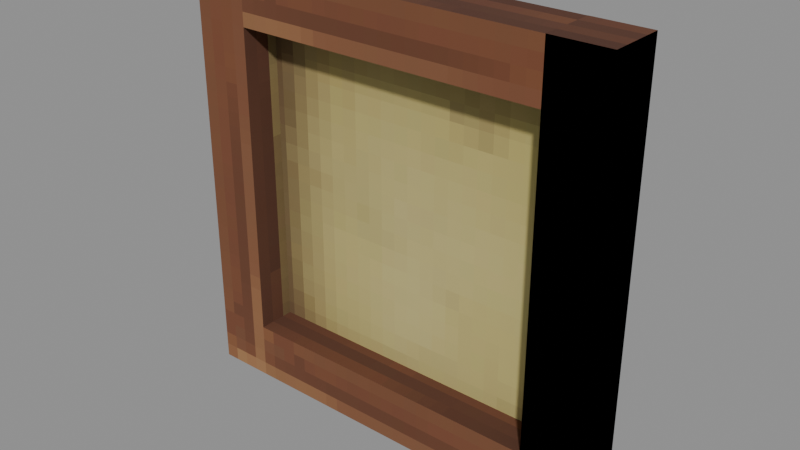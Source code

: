 # Source: Decorative_Sets_Village_Painting.blend  (saved by Blender 5.0.119; exported with 4.5.12 LTS)
import bpy
from mathutils import Matrix  # noqa: F401  (used for matrix-valued properties, if any)

bpy.ops.wm.read_factory_settings(use_empty=True)
scene = bpy.context.scene
scene.name = 'Scene'

# ---- collections
col_widgets = bpy.data.collections.new('Widgets'); scene.collection.children.link(col_widgets)
col_widgets.hide_viewport = True

# ---- images (referenced by path relative to the original .blend; pixels are not part of the script)
import os
ASSET_DIR = os.environ.get("B2B_ASSET_DIR", "")  # directory of the original .blend (textures are referenced by path, not embedded)
HERE = os.path.dirname(os.path.abspath(__file__))  # packed textures are extracted next to this script under _unpacked/

def load_image(name, relpath, width, height, colorspace="sRGB"):
    """Load a texture the original file referenced (path relative to the .blend, or extracted next to this script)."""
    p = next((c for c in (os.path.join(HERE, relpath), os.path.join(ASSET_DIR, relpath)) if relpath and os.path.exists(c)), "")
    if p:
        img = bpy.data.images.load(p, check_existing=True)
        img.name = name
    else:  # same state as the original file: an image datablock whose file is absent (Cycles renders it pink)
        img = bpy.data.images.new(name, width, height)
        img.source = "FILE"
        img.filepath = "//" + (relpath or name)
    img.colorspace_settings.name = colorspace
    return img
img_image_0 = load_image('Image_0', '_unpacked/Image_0.a3fa6071.png', 64, 64, 'sRGB')

# ---- materials (node trees are filled in below, after node groups)
mat_material_0 = bpy.data.materials.new('Material_0')

# ---- material node trees
mat_material_0.use_nodes = True; mat_material_0.node_tree.nodes.clear()
_N = mat_material_0.node_tree.nodes; _L = mat_material_0.node_tree.links
n0 = _N.new('ShaderNodeBsdfPrincipled'); n0.name = 'Principled BSDF'; n0.location = (10, 300)
n0.inputs[2].default_value = 1.0
n1 = _N.new('ShaderNodeOutputMaterial'); n1.name = 'Material Output'; n1.location = (300, 300)
n2 = _N.new('NodeFrame'); n2.name = 'Frame'; n2.location = (0, 0)
n2.label = 'Alpha Clip'
n2.width = 150
n3 = _N.new('ShaderNodeMath'); n3.name = 'Math'; n3.location = (-340, -20)
n3.operation = 'SUBTRACT'
n3.inputs[0].default_value = 1.0
n4 = _N.new('ShaderNodeMath'); n4.name = 'Math.001'; n4.location = (-540, -20)
n4.operation = 'LESS_THAN'
n4.inputs[1].default_value = 0.05
n5 = _N.new('ShaderNodeTexImage'); n5.name = 'Image Texture'; n5.location = (-840, 210)
n5.label = 'BASE COLOR'
n5.image = img_image_0
n5.interpolation = 'Closest'
n5.extension = 'EXTEND'
n3.parent = n2
n4.parent = n2
_L.new(n0.outputs[0], n1.inputs[0])
_L.new(n3.outputs[0], n0.inputs[4])
_L.new(n4.outputs[0], n3.inputs[1])
_L.new(n5.outputs[0], n0.inputs[0])
_L.new(n5.outputs[1], n4.inputs[0])
n1.is_active_output = True

# ---- meshes
me_mesh_0 = bpy.data.meshes.new('Mesh_0')
me_mesh_0.from_pydata([(-0.6875, 0.125, 0.125), (0.6875, 0.125, 0.125), (-0.6875, -0.125, 0.125), (0.6875, -0.125, 0.125), (-0.6875, -0.125, -0.125), (0.6875, -0.125, -0.125), (-0.6875, 0.125, -0.125), (0.6875, 0.125, -0.125), (-0.6875, -0.125, 0.125), (0.6875, -0.125, 0.125), (-0.6875, -0.125, -0.125), (0.6875, -0.125, -0.125), (0.6875, 0.125, 0.125), (-0.6875, 0.125, 0.125), (0.6875, 0.125, -0.125), (-0.6875, 0.125, -0.125)], [], [(0, 2, 1), (2, 3, 1), (4, 6, 5), (6, 7, 5), (8, 10, 9), (10, 11, 9), (12, 14, 13), (14, 15, 13)])
_uv = me_mesh_0.uv_layers.new(name='UVMap')
_uv.uv.foreach_set('vector', [0.0, 0.9062, 0.0, 0.8438, 0.3438, 0.9062, 0.0, 0.8438, 0.3438, 0.8438, 0.3438, 0.9062, 0.0, 0.8438, 0.0, 0.7812, 0.3438, 0.8438, 0.0, 0.7812, 0.3438, 0.7812, 0.3438, 0.8438, 0.03125, 1.0, 0.03125, 0.9375, 0.375, 1.0, 0.03125, 0.9375, 0.375, 0.9375, 0.375, 1.0, 0.03125, 1.0, 0.03125, 0.9375, 0.375, 1.0, 0.03125, 0.9375, 0.375, 0.9375, 0.375, 1.0])
me_mesh_0.materials.append(mat_material_0)
me_mesh_0.update()
me_mesh_0.normals_split_custom_set([tuple(v) for v in zip(*[iter([0.0, 0.0, 1.0, 0.0, 0.0, 1.0, 0.0, 0.0, 1.0, 0.0, 0.0, 1.0, 0.0, 0.0, 1.0, 0.0, 0.0, 1.0, 0.0, 0.0, -1.0, 0.0, 0.0, -1.0, 0.0, 0.0, -1.0, 0.0, 0.0, -1.0, 0.0, 0.0, -1.0, 0.0, 0.0, -1.0, 0.0, -1.0, 0.0, 0.0, -1.0, 0.0, 0.0, -1.0, 0.0, 0.0, -1.0, 0.0, 0.0, -1.0, 0.0, 0.0, -1.0, 0.0, 0.0, 1.0, 0.0, 0.0, 1.0, 0.0, 0.0, 1.0, 0.0, 0.0, 1.0, 0.0, 0.0, 1.0, 0.0, 0.0, 1.0, 0.0])] * 3)])
me_mesh_1 = bpy.data.meshes.new('Mesh_1')
me_mesh_1.from_pydata([(-0.6875, 0.125, 0.125), (0.6875, 0.125, 0.125), (-0.6875, -0.125, 0.125), (0.6875, -0.125, 0.125), (-0.6875, -0.125, -0.125), (0.6875, -0.125, -0.125), (-0.6875, 0.125, -0.125), (0.6875, 0.125, -0.125), (-0.6875, -0.125, 0.125), (0.6875, -0.125, 0.125), (-0.6875, -0.125, -0.125), (0.6875, -0.125, -0.125), (0.6875, 0.125, 0.125), (-0.6875, 0.125, 0.125), (0.6875, 0.125, -0.125), (-0.6875, 0.125, -0.125)], [], [(0, 2, 1), (2, 3, 1), (4, 6, 5), (6, 7, 5), (8, 10, 9), (10, 11, 9), (12, 14, 13), (14, 15, 13)])
_uv = me_mesh_1.uv_layers.new(name='UVMap')
_uv.uv.foreach_set('vector', [0.0, 0.9062, 0.0, 0.8438, 0.3438, 0.9062, 0.0, 0.8438, 0.3438, 0.8438, 0.3438, 0.9062, 0.0, 0.8438, 0.0, 0.7812, 0.3438, 0.8438, 0.0, 0.7812, 0.3438, 0.7812, 0.3438, 0.8438, 0.01562, 1.0, 0.01562, 0.9375, 0.3594, 1.0, 0.01562, 0.9375, 0.3594, 0.9375, 0.3594, 1.0, 0.01562, 0.9375, 0.01562, 1.0, 0.3594, 0.9375, 0.01562, 1.0, 0.3594, 1.0, 0.3594, 0.9375])
me_mesh_1.materials.append(mat_material_0)
me_mesh_1.update()
me_mesh_1.normals_split_custom_set([tuple(v) for v in zip(*[iter([0.0, 0.0, 1.0, 0.0, 0.0, 1.0, 0.0, 0.0, 1.0, 0.0, 0.0, 1.0, 0.0, 0.0, 1.0, 0.0, 0.0, 1.0, 0.0, 0.0, -1.0, 0.0, 0.0, -1.0, 0.0, 0.0, -1.0, 0.0, 0.0, -1.0, 0.0, 0.0, -1.0, 0.0, 0.0, -1.0, 0.0, -1.0, 0.0, 0.0, -1.0, 0.0, 0.0, -1.0, 0.0, 0.0, -1.0, 0.0, 0.0, -1.0, 0.0, 0.0, -1.0, 0.0, 0.0, 1.0, 0.0, 0.0, 1.0, 0.0, 0.0, 1.0, 0.0, 0.0, 1.0, 0.0, 0.0, 1.0, 0.0, 0.0, 1.0, 0.0])] * 3)])
me_mesh_2 = bpy.data.meshes.new('Mesh_2')
me_mesh_2.from_pydata([(0.9375, -0.125, 0.125), (0.9375, 0.125, 0.125), (0.9375, -0.125, -0.125), (0.9375, 0.125, -0.125), (-0.9375, 0.125, 0.125), (-0.9375, -0.125, 0.125), (-0.9375, 0.125, -0.125), (-0.9375, -0.125, -0.125), (-0.9375, 0.125, 0.125), (0.9375, 0.125, 0.125), (-0.9375, -0.125, 0.125), (0.9375, -0.125, 0.125), (-0.9375, -0.125, -0.125), (0.9375, -0.125, -0.125), (-0.9375, 0.125, -0.125), (0.9375, 0.125, -0.125), (-0.9375, -0.125, 0.125), (0.9375, -0.125, 0.125), (-0.9375, -0.125, -0.125), (0.9375, -0.125, -0.125), (0.9375, 0.125, 0.125), (-0.9375, 0.125, 0.125), (0.9375, 0.125, -0.125), (-0.9375, 0.125, -0.125)], [], [(0, 2, 1), (2, 3, 1), (4, 6, 5), (6, 7, 5), (8, 10, 9), (10, 11, 9), (12, 14, 13), (14, 15, 13), (16, 18, 17), (18, 19, 17), (20, 22, 21), (22, 23, 21)])
_uv = me_mesh_2.uv_layers.new(name='UVMap')
_uv.uv.foreach_set('vector', [0.0625, 0.9062, 0.0, 0.9062, 0.0625, 0.8438, 0.0, 0.9062, 0.0, 0.8438, 0.0625, 0.8438, 0.0, 0.8438, 0.0, 0.7812, 0.0625, 0.8438, 0.0, 0.7812, 0.0625, 0.7812, 0.0625, 0.8438, 0.0, 0.8438, 0.0, 0.7812, 0.4688, 0.8438, 0.0, 0.7812, 0.4688, 0.7812, 0.4688, 0.8438, 0.0, 0.8438, 0.0, 0.7812, 0.4688, 0.8438, 0.0, 0.7812, 0.4688, 0.7812, 0.4688, 0.8438, 0.0, 1.0, 0.0, 0.9375, 0.4688, 1.0, 0.0, 0.9375, 0.4688, 0.9375, 0.4688, 1.0, 0.0, 1.0, 0.0, 0.9375, 0.4688, 1.0, 0.0, 0.9375, 0.4688, 0.9375, 0.4688, 1.0])
me_mesh_2.materials.append(mat_material_0)
me_mesh_2.update()
me_mesh_2.normals_split_custom_set([tuple(v) for v in zip(*[iter([1.0, 0.0, 0.0, 1.0, 0.0, 0.0, 1.0, 0.0, 0.0, 1.0, 0.0, 0.0, 1.0, 0.0, 0.0, 1.0, 0.0, 0.0, -1.0, 0.0, 0.0, -1.0, 0.0, 0.0, -1.0, 0.0, 0.0, -1.0, 0.0, 0.0, -1.0, 0.0, 0.0, -1.0, 0.0, 0.0, 3.179e-08, 0.0, 1.0, 3.179e-08, 0.0, 1.0, 3.179e-08, 0.0, 1.0, 3.974e-08, 0.0, 1.0, 3.974e-08, 0.0, 1.0, 3.974e-08, 0.0, 1.0, -3.974e-08, 0.0, -1.0, -3.974e-08, 0.0, -1.0, -3.974e-08, 0.0, -1.0, -3.179e-08, 0.0, -1.0, -3.179e-08, 0.0, -1.0, -3.179e-08, 0.0, -1.0, 0.0, -1.0, 0.0, 0.0, -1.0, 0.0, 0.0, -1.0, 0.0, 0.0, -1.0, 0.0, 0.0, -1.0, 0.0, 0.0, -1.0, 0.0, 0.0, 1.0, 0.0, 0.0, 1.0, 0.0, 0.0, 1.0, 0.0, 0.0, 1.0, 0.0, 0.0, 1.0, 0.0, 0.0, 1.0, 0.0])] * 3)])
me_mesh_3 = bpy.data.meshes.new('Mesh_3')
me_mesh_3.from_pydata([(-0.9375, -0.125, 0.125), (-0.9375, 0.125, 0.125), (-0.9375, -0.125, -0.125), (-0.9375, 0.125, -0.125), (0.9375, 0.125, 0.125), (0.9375, -0.125, 0.125), (0.9375, 0.125, -0.125), (0.9375, -0.125, -0.125), (0.9375, 0.125, 0.125), (-0.9375, 0.125, 0.125), (0.9375, -0.125, 0.125), (-0.9375, -0.125, 0.125), (0.9375, -0.125, -0.125), (-0.9375, -0.125, -0.125), (0.9375, 0.125, -0.125), (-0.9375, 0.125, -0.125), (0.9375, -0.125, 0.125), (-0.9375, -0.125, 0.125), (0.9375, -0.125, -0.125), (-0.9375, -0.125, -0.125), (-0.9375, 0.125, 0.125), (0.9375, 0.125, 0.125), (-0.9375, 0.125, -0.125), (0.9375, 0.125, -0.125)], [], [(0, 2, 1), (2, 3, 1), (4, 6, 5), (6, 7, 5), (8, 10, 9), (10, 11, 9), (12, 14, 13), (14, 15, 13), (16, 18, 17), (18, 19, 17), (20, 22, 21), (22, 23, 21)])
me_mesh_3.polygons.foreach_set('use_smooth', [0, 0, 0, 0, 1, 1, 1, 1, 1, 1, 1, 1])
_uv = me_mesh_3.uv_layers.new(name='UVMap')
_uv.uv.foreach_set('vector', [0.0625, 0.9062, 0.0, 0.9062, 0.0625, 0.8438, 0.0, 0.9062, 0.0, 0.8438, 0.0625, 0.8438, 0.01562, 0.8438, 0.01562, 0.7812, 0.07812, 0.8438, 0.01562, 0.7812, 0.07812, 0.7812, 0.07812, 0.8438, 0.0, 0.8438, 0.0, 0.7812, 0.4688, 0.8438, 0.0, 0.7812, 0.4688, 0.7812, 0.4688, 0.8438, 0.0, 0.8438, 0.0, 0.7812, 0.4688, 0.8438, 0.0, 0.7812, 0.4688, 0.7812, 0.4688, 0.8438, 0.0, 1.0, 0.0, 0.9375, 0.4688, 1.0, 0.0, 0.9375, 0.4688, 0.9375, 0.4688, 1.0, 0.0, 1.0, 0.0, 0.9375, 0.4688, 1.0, 0.0, 0.9375, 0.4688, 0.9375, 0.4688, 1.0])
me_mesh_3.materials.append(mat_material_0)
me_mesh_3.update()
me_mesh_3.normals_split_custom_set([tuple(v) for v in zip(*[iter([1.0, 0.0, 0.0, 1.0, 0.0, 0.0, 1.0, 0.0, 0.0, 1.0, 0.0, 0.0, 1.0, 0.0, 0.0, 1.0, 0.0, 0.0, -1.0, 0.0, 0.0, -1.0, 0.0, 0.0, -1.0, 0.0, 0.0, -1.0, 0.0, 0.0, -1.0, 0.0, 0.0, -1.0, 0.0, 0.0, -4.78e-05, 2.088e-12, 1.0, -4.78e-05, 0.0, 1.0, 4.773e-05, 0.0, 1.0, -4.78e-05, 0.0, 1.0, 4.773e-05, -2.088e-12, 1.0, 4.773e-05, 0.0, 1.0, -4.773e-05, -2.088e-12, -1.0, -4.773e-05, 0.0, -1.0, 4.78e-05, 0.0, -1.0, -4.773e-05, 0.0, -1.0, 4.78e-05, 2.088e-12, -1.0, 4.78e-05, 0.0, -1.0, -4.777e-05, -1.0, -5.697e-13, 6.074e-12, -1.0, 4.777e-05, -6.074e-12, -1.0, -4.777e-05, 6.074e-12, -1.0, 4.777e-05, 4.777e-05, -1.0, 5.697e-13, -6.074e-12, -1.0, -4.777e-05, 4.777e-05, 1.0, 7.783e-12, -1.139e-12, 1.0, 4.777e-05, 1.139e-12, 1.0, -4.777e-05, -1.139e-12, 1.0, 4.777e-05, -4.777e-05, 1.0, -7.783e-12, 1.139e-12, 1.0, -4.777e-05])] * 3)])
me_mesh_4 = bpy.data.meshes.new('Mesh_4')
me_mesh_4.from_pydata([(-0.724, -6.25e-05, 0.7064), (0.724, -6.25e-05, 0.7064), (-0.724, -6.25e-05, -0.7064), (0.724, -6.25e-05, -0.7064)], [], [(0, 2, 1), (2, 3, 1)])
_uv = me_mesh_4.uv_layers.new(name='UVMap')
_uv.uv.foreach_set('vector', [0.0, 0.7812, 0.0, 0.5, 0.3438, 0.7812, 0.0, 0.5, 0.3438, 0.5, 0.3438, 0.7812])
me_mesh_4.materials.append(mat_material_0)
me_mesh_4.update()
me_mesh_4.normals_split_custom_set([tuple(v) for v in zip(*[iter([0.0, -1.0, 0.0, 0.0, -1.0, 0.0, 0.0, -1.0, 0.0, 0.0, -1.0, 0.0, 0.0, -1.0, 0.0, 0.0, -1.0, 0.0])] * 3)])
me_plane = bpy.data.meshes.new('Plane')
me_plane.from_pydata([(-1.0, -6.123e-17, -1.0), (1.0, -6.123e-17, -1.0), (-1.0, 6.123e-17, 1.0), (1.0, 6.123e-17, 1.0)], [], [(0, 1, 3, 2)])
_uv = me_plane.uv_layers.new(name='UVMap')
_uv.uv.foreach_set('vector', [0.0, 0.0, 1.0, 0.0, 1.0, 1.0, 0.0, 1.0])
me_plane.update()
arm_armature = bpy.data.armatures.new('Armature')  # bones are not reproduced
arm_armature_001 = bpy.data.armatures.new('Armature.001')  # bones are not reproduced
arm_armature_002 = bpy.data.armatures.new('Armature.002')  # bones are not reproduced
arm_armature_003 = bpy.data.armatures.new('Armature.003')  # bones are not reproduced
arm_armature_004 = bpy.data.armatures.new('Armature.004')  # bones are not reproduced

# ---- objects
ob_frame1 = bpy.data.objects.new('Frame1', arm_armature)
ob_mesh_0 = bpy.data.objects.new('Mesh_0', me_mesh_0)
ob_frame1_001 = bpy.data.objects.new('Frame1.001', arm_armature_001)
ob_mesh_1 = bpy.data.objects.new('Mesh_1', me_mesh_1)
ob_frame1_002 = bpy.data.objects.new('Frame1.002', arm_armature_002)
ob_mesh_2 = bpy.data.objects.new('Mesh_2', me_mesh_2)
ob_frame1_003 = bpy.data.objects.new('Frame1.003', arm_armature_003)
ob_mesh_3 = bpy.data.objects.new('Mesh_3', me_mesh_3)
ob_rear = bpy.data.objects.new('Rear', arm_armature_004)
ob_mesh_4 = bpy.data.objects.new('Mesh_4', me_mesh_4)
ob_wgt_rear = bpy.data.objects.new('WGT-Rear', me_plane)

# ---- transforms, parenting, visibility, modifiers, constraints
ob_frame1.location = (0.0, 0.875, 1.812)
ob_frame1.rotation_mode = 'QUATERNION'
ob_frame1.rotation_quaternion = (1.0, 0.0, 0.0, 0.0)
ob_frame1.show_in_front = True
ob_mesh_0.parent = ob_frame1
ob_mesh_0.location = (0.0, 0.0, 0.0)
ob_mesh_0.rotation_mode = 'QUATERNION'
ob_mesh_0.rotation_quaternion = (1.0, 0.0, 0.0, 0.0)
_vg = ob_mesh_0.vertex_groups.new(name='Frame1')
_vg.add([0, 1, 2, 3, 4, 5, 6, 7, 8, 9, 10, 11, 12, 13, 14, 15], 1.0, 'REPLACE')
_m = ob_mesh_0.modifiers.new('Armature', 'ARMATURE')
_m.object = ob_frame1
ob_frame1_001.location = (0.0, 0.875, 0.1875)
ob_frame1_001.rotation_mode = 'QUATERNION'
ob_frame1_001.rotation_quaternion = (1.0, 0.0, 0.0, 0.0)
ob_frame1_001.show_in_front = True
ob_mesh_1.parent = ob_frame1_001
ob_mesh_1.location = (0.0, 0.0, 0.0)
ob_mesh_1.rotation_mode = 'QUATERNION'
ob_mesh_1.rotation_quaternion = (1.0, 0.0, 0.0, 0.0)
_vg = ob_mesh_1.vertex_groups.new(name='Frame1')
_vg.add([0, 1, 2, 3, 4, 5, 6, 7, 8, 9, 10, 11, 12, 13, 14, 15], 1.0, 'REPLACE')
_m = ob_mesh_1.modifiers.new('Armature', 'ARMATURE')
_m.object = ob_frame1_001
ob_frame1_002.location = (-0.8125, 0.875, 1.0)
ob_frame1_002.rotation_mode = 'QUATERNION'
ob_frame1_002.rotation_quaternion = (0.7071, 0.0, -0.7071, 0.0)
ob_frame1_002.show_in_front = True
ob_mesh_2.parent = ob_frame1_002
ob_mesh_2.location = (0.0, 0.0, 0.0)
ob_mesh_2.rotation_mode = 'QUATERNION'
ob_mesh_2.rotation_quaternion = (1.0, 0.0, 0.0, 0.0)
_vg = ob_mesh_2.vertex_groups.new(name='Frame1')
_vg.add([0, 1, 2, 3, 4, 5, 6, 7, 8, 9, 10, 11, 12, 13, 14, 15, 16, 17, 18, 19, 20, 21, 22, 23], 1.0, 'REPLACE')
_m = ob_mesh_2.modifiers.new('Armature', 'ARMATURE')
_m.object = ob_frame1_002
ob_frame1_003.location = (0.8125, 0.875, 1.0)
ob_frame1_003.rotation_mode = 'QUATERNION'
ob_frame1_003.rotation_quaternion = (0.7071, 0.0, 0.7071, 0.0)
ob_frame1_003.show_in_front = True
ob_mesh_3.parent = ob_frame1_003
ob_mesh_3.location = (0.0, 0.0, 0.0)
ob_mesh_3.rotation_mode = 'QUATERNION'
ob_mesh_3.rotation_quaternion = (1.0, 0.0, 0.0, 0.0)
_vg = ob_mesh_3.vertex_groups.new(name='Frame1')
_vg.add([0, 1, 2, 3, 4, 5, 6, 7, 8, 9, 10, 11, 12, 13, 14, 15, 16, 17, 18, 19, 20, 21, 22, 23], 1.0, 'REPLACE')
_m = ob_mesh_3.modifiers.new('Armature', 'ARMATURE')
_m.object = ob_frame1_003
ob_rear.location = (0.0, 0.9188, 1.0)
ob_rear.rotation_mode = 'QUATERNION'
ob_rear.rotation_quaternion = (1.0, 0.0, 0.0, 0.0)
ob_rear.show_in_front = True
ob_mesh_4.parent = ob_rear
ob_mesh_4.location = (0.0, 0.0, 0.0)
ob_mesh_4.rotation_mode = 'QUATERNION'
ob_mesh_4.rotation_quaternion = (1.0, 0.0, 0.0, 0.0)
_vg = ob_mesh_4.vertex_groups.new(name='Rear')
_vg.add([0, 1, 2, 3], 1.0, 'REPLACE')
_m = ob_mesh_4.modifiers.new('Armature', 'ARMATURE')
_m.object = ob_rear
ob_wgt_rear.location = (0.0, 0.0, 0.0)
ob_wgt_rear.hide_render = True

# ---- collection membership
scene.collection.objects.link(ob_frame1)
scene.collection.objects.link(ob_mesh_0)
scene.collection.objects.link(ob_frame1_001)
scene.collection.objects.link(ob_mesh_1)
scene.collection.objects.link(ob_frame1_002)
scene.collection.objects.link(ob_mesh_2)
scene.collection.objects.link(ob_frame1_003)
scene.collection.objects.link(ob_mesh_3)
scene.collection.objects.link(ob_rear)
scene.collection.objects.link(ob_mesh_4)
col_widgets.objects.link(ob_wgt_rear)

# ---- scene / render settings (as saved in the file)
scene.frame_start = 1; scene.frame_end = 250; scene.frame_set(1)
scene.render.engine = 'BLENDER_EEVEE_NEXT'
scene.render.bake_bias = 0.0
scene.render.bake_samples = 0
scene.cycles.sampling_pattern = 'TABULATED_SOBOL'
scene.eevee.use_volume_custom_range = False
bpy.context.view_layer.update()

# ---- added for rendering (the .blend has no active camera and no usable light): camera, sun + grey world if the file has none
cam_auto = bpy.data.cameras.new('AutoCamera')
cam_auto.lens = 50.0
cam_auto.sensor_width = 36.0
cam_auto.clip_end = 1000.0
ob_auto_camera = bpy.data.objects.new('AutoCamera', cam_auto)
scene.collection.objects.link(ob_auto_camera)
ob_auto_camera.location = (2.46425, -2.0821, 2.9714)
ob_auto_camera.rotation_euler = (1.09748, -7.21219e-08, 0.694738)
scene.camera = ob_auto_camera
light_auto_sun = bpy.data.lights.new('AutoSun', 'SUN')
light_auto_sun.energy = 3.0
light_auto_sun.angle = 0.0523599
ob_auto_sun = bpy.data.objects.new('AutoSun', light_auto_sun)
scene.collection.objects.link(ob_auto_sun)
ob_auto_sun.rotation_euler = (0.872665, 0.174533, 0.523599)
if scene.world is None:
    world_auto = bpy.data.worlds.new('AutoWorld')
    world_auto.color = (0.3, 0.3, 0.3)
    scene.world = world_auto
bpy.context.view_layer.update()
